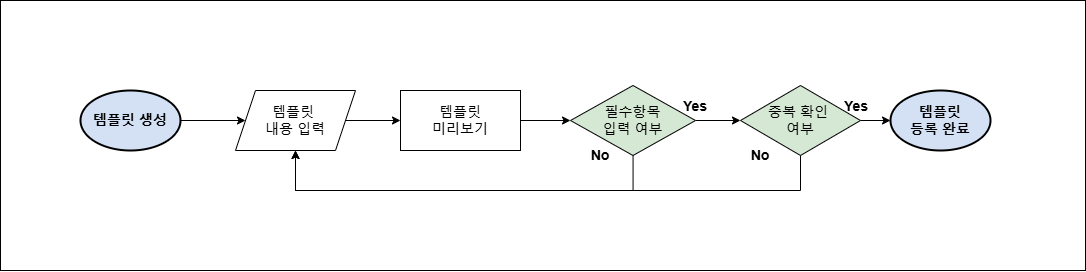

The diagram above was exported from draw.io. Its source (the exported page's mxGraphModel, read from the mxfile embedded in the PNG):
<mxGraphModel dx="2973" dy="746" grid="1" gridSize="10" guides="1" tooltips="1" connect="1" arrows="1" fold="1" page="1" pageScale="1" pageWidth="827" pageHeight="1169" math="0" shadow="0">
  <root>
    <mxCell id="0" />
    <mxCell id="1" parent="0" />
    <mxCell id="utX-kJxQN9JSldzOtThg-1" value="" style="rounded=0;whiteSpace=wrap;html=1;" parent="1" vertex="1">
      <mxGeometry x="-620" y="10" width="1085" height="270" as="geometry" />
    </mxCell>
    <mxCell id="E0UoPCCGw9IBRwaqOVUB-2" value="" style="edgeStyle=orthogonalEdgeStyle;rounded=0;orthogonalLoop=1;jettySize=auto;html=1;" parent="1" source="K6nH2eqH_bz8vaigsj_k-1" target="PtHFy3WhrpSBzxxWDrC9-1" edge="1">
      <mxGeometry relative="1" as="geometry" />
    </mxCell>
    <mxCell id="K6nH2eqH_bz8vaigsj_k-1" value="&lt;b&gt;&lt;font style=&quot;font-size: 14px;&quot;&gt;템플릿 생성&lt;/font&gt;&lt;/b&gt;" style="strokeWidth=2;html=1;shape=mxgraph.flowchart.start_1;whiteSpace=wrap;fillColor=light-dark(#D4E1F5,#D4E1F5);" parent="1" vertex="1">
      <mxGeometry x="-540" y="100" width="100" height="60" as="geometry" />
    </mxCell>
    <mxCell id="lhNx_TVC1kyW1O5c2kZr-1" value="&lt;b&gt;&lt;font style=&quot;font-size: 14px;&quot;&gt;템플릿&lt;br&gt;등록 완료&lt;/font&gt;&lt;/b&gt;" style="strokeWidth=2;html=1;shape=mxgraph.flowchart.start_1;whiteSpace=wrap;fillColor=light-dark(#D4E1F5,#D4E1F5);" parent="1" vertex="1">
      <mxGeometry x="270" y="100" width="100" height="60" as="geometry" />
    </mxCell>
    <mxCell id="E0UoPCCGw9IBRwaqOVUB-3" value="" style="edgeStyle=orthogonalEdgeStyle;rounded=0;orthogonalLoop=1;jettySize=auto;html=1;" parent="1" source="PtHFy3WhrpSBzxxWDrC9-1" target="clcgj5IqqB57so8StdNR-2" edge="1">
      <mxGeometry relative="1" as="geometry" />
    </mxCell>
    <mxCell id="PtHFy3WhrpSBzxxWDrC9-1" value="&lt;font style=&quot;font-size: 14px;&quot;&gt;템플릿&amp;nbsp;&lt;/font&gt;&lt;div&gt;&lt;font style=&quot;font-size: 14px;&quot;&gt;내용 입력&lt;/font&gt;&lt;/div&gt;" style="shape=parallelogram;perimeter=parallelogramPerimeter;whiteSpace=wrap;html=1;fixedSize=1;" parent="1" vertex="1">
      <mxGeometry x="-385" y="100" width="120" height="60" as="geometry" />
    </mxCell>
    <mxCell id="E0UoPCCGw9IBRwaqOVUB-4" value="" style="edgeStyle=orthogonalEdgeStyle;rounded=0;orthogonalLoop=1;jettySize=auto;html=1;" parent="1" source="clcgj5IqqB57so8StdNR-2" target="E0UoPCCGw9IBRwaqOVUB-1" edge="1">
      <mxGeometry relative="1" as="geometry" />
    </mxCell>
    <mxCell id="clcgj5IqqB57so8StdNR-2" value="&lt;font style=&quot;font-size: 14px;&quot;&gt;템플릿&lt;/font&gt;&lt;div&gt;&lt;font style=&quot;font-size: 14px;&quot;&gt;미리보기&lt;/font&gt;&lt;/div&gt;" style="rounded=0;whiteSpace=wrap;html=1;" parent="1" vertex="1">
      <mxGeometry x="-220" y="100" width="120" height="60" as="geometry" />
    </mxCell>
    <mxCell id="ixS6RbNuztEQWj06sp2B-2" style="edgeStyle=orthogonalEdgeStyle;rounded=0;orthogonalLoop=1;jettySize=auto;html=1;entryX=0.5;entryY=1;entryDx=0;entryDy=0;" parent="1" source="E0UoPCCGw9IBRwaqOVUB-1" target="PtHFy3WhrpSBzxxWDrC9-1" edge="1">
      <mxGeometry relative="1" as="geometry">
        <Array as="points">
          <mxPoint x="12" y="200" />
          <mxPoint x="-325" y="200" />
        </Array>
      </mxGeometry>
    </mxCell>
    <mxCell id="u5l3aKEa8wGWb3VYCnYA-4" value="" style="edgeStyle=orthogonalEdgeStyle;rounded=0;orthogonalLoop=1;jettySize=auto;html=1;" parent="1" source="E0UoPCCGw9IBRwaqOVUB-1" target="u5l3aKEa8wGWb3VYCnYA-1" edge="1">
      <mxGeometry relative="1" as="geometry" />
    </mxCell>
    <mxCell id="E0UoPCCGw9IBRwaqOVUB-1" value="&lt;font style=&quot;font-size: 14px;&quot;&gt;필수항목&lt;br&gt;입력 여부&lt;/font&gt;" style="shape=rhombus;perimeter=rhombusPerimeter;whiteSpace=wrap;html=1;align=center;fillColor=light-dark(#D5E8D4,#D5E8D4);" parent="1" vertex="1">
      <mxGeometry x="-50" y="95" width="125" height="70" as="geometry" />
    </mxCell>
    <mxCell id="ixS6RbNuztEQWj06sp2B-3" value="&lt;font style=&quot;font-size: 14px;&quot;&gt;No&lt;/font&gt;" style="text;html=1;align=center;verticalAlign=middle;whiteSpace=wrap;rounded=0;fontStyle=1" parent="1" vertex="1">
      <mxGeometry x="-50" y="150" width="60" height="30" as="geometry" />
    </mxCell>
    <mxCell id="u5l3aKEa8wGWb3VYCnYA-5" value="" style="edgeStyle=orthogonalEdgeStyle;rounded=0;orthogonalLoop=1;jettySize=auto;html=1;" parent="1" source="u5l3aKEa8wGWb3VYCnYA-1" target="lhNx_TVC1kyW1O5c2kZr-1" edge="1">
      <mxGeometry relative="1" as="geometry" />
    </mxCell>
    <mxCell id="15r5c9OBdzy45UtGM6Ef-2" style="edgeStyle=orthogonalEdgeStyle;rounded=0;orthogonalLoop=1;jettySize=auto;html=1;entryX=0.5;entryY=1;entryDx=0;entryDy=0;" parent="1" source="u5l3aKEa8wGWb3VYCnYA-1" target="PtHFy3WhrpSBzxxWDrC9-1" edge="1">
      <mxGeometry relative="1" as="geometry">
        <Array as="points">
          <mxPoint x="180" y="200" />
          <mxPoint x="-325" y="200" />
        </Array>
      </mxGeometry>
    </mxCell>
    <mxCell id="u5l3aKEa8wGWb3VYCnYA-1" value="&lt;font style=&quot;font-size: 14px;&quot;&gt;중복 확인&amp;nbsp;&lt;/font&gt;&lt;div&gt;&lt;font style=&quot;font-size: 14px;&quot;&gt;여부&lt;/font&gt;&lt;/div&gt;" style="shape=rhombus;perimeter=rhombusPerimeter;whiteSpace=wrap;html=1;align=center;fillColor=light-dark(#D5E8D4,#D5E8D4);" parent="1" vertex="1">
      <mxGeometry x="120" y="95" width="120" height="70" as="geometry" />
    </mxCell>
    <mxCell id="u5l3aKEa8wGWb3VYCnYA-6" value="&lt;font style=&quot;font-size: 14px;&quot;&gt;Yes&lt;/font&gt;" style="text;html=1;align=center;verticalAlign=middle;whiteSpace=wrap;rounded=0;fontStyle=1" parent="1" vertex="1">
      <mxGeometry x="45" y="101" width="60" height="30" as="geometry" />
    </mxCell>
    <mxCell id="u5l3aKEa8wGWb3VYCnYA-7" value="&lt;font style=&quot;font-size: 14px;&quot;&gt;Yes&lt;/font&gt;" style="text;html=1;align=center;verticalAlign=middle;whiteSpace=wrap;rounded=0;fontStyle=1" parent="1" vertex="1">
      <mxGeometry x="206" y="101" width="60" height="30" as="geometry" />
    </mxCell>
    <mxCell id="u5l3aKEa8wGWb3VYCnYA-9" value="&lt;font style=&quot;font-size: 14px;&quot;&gt;No&lt;/font&gt;" style="text;html=1;align=center;verticalAlign=middle;whiteSpace=wrap;rounded=0;fontStyle=1" parent="1" vertex="1">
      <mxGeometry x="110" y="150" width="60" height="30" as="geometry" />
    </mxCell>
  </root>
</mxGraphModel>